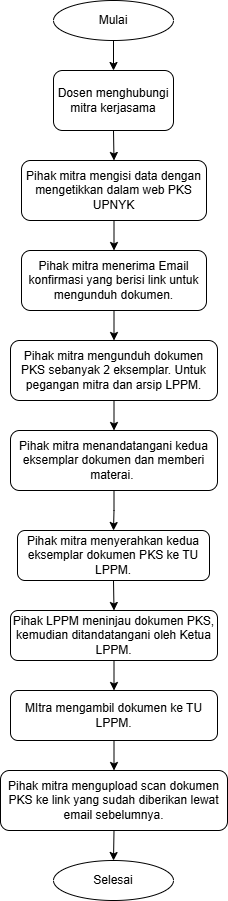

The diagram above was exported from draw.io. Its source (the exported page's mxGraphModel, read from the mxfile embedded in the PNG):
<mxGraphModel dx="1273" dy="570" grid="1" gridSize="10" guides="1" tooltips="1" connect="1" arrows="1" fold="1" page="1" pageScale="1" pageWidth="850" pageHeight="1100" math="0" shadow="0">
  <root>
    <mxCell id="0" />
    <mxCell id="1" parent="0" />
    <mxCell id="ojOY879PySMaKOpOFBjF-11" style="edgeStyle=orthogonalEdgeStyle;rounded=0;orthogonalLoop=1;jettySize=auto;html=1;exitX=0.5;exitY=1;exitDx=0;exitDy=0;entryX=0.5;entryY=0;entryDx=0;entryDy=0;" parent="1" source="ojOY879PySMaKOpOFBjF-1" target="ojOY879PySMaKOpOFBjF-3" edge="1">
      <mxGeometry relative="1" as="geometry" />
    </mxCell>
    <mxCell id="ojOY879PySMaKOpOFBjF-1" value="Mulai" style="ellipse;whiteSpace=wrap;html=1;" parent="1" vertex="1">
      <mxGeometry x="365" y="40" width="120" height="40" as="geometry" />
    </mxCell>
    <mxCell id="ojOY879PySMaKOpOFBjF-2" value="Selesai" style="ellipse;whiteSpace=wrap;html=1;" parent="1" vertex="1">
      <mxGeometry x="365" y="900" width="120" height="40" as="geometry" />
    </mxCell>
    <mxCell id="ojOY879PySMaKOpOFBjF-12" style="edgeStyle=orthogonalEdgeStyle;rounded=0;orthogonalLoop=1;jettySize=auto;html=1;exitX=0.5;exitY=1;exitDx=0;exitDy=0;entryX=0.5;entryY=0;entryDx=0;entryDy=0;" parent="1" source="ojOY879PySMaKOpOFBjF-3" target="ojOY879PySMaKOpOFBjF-4" edge="1">
      <mxGeometry relative="1" as="geometry" />
    </mxCell>
    <mxCell id="ojOY879PySMaKOpOFBjF-3" value="Dosen menghubungi mitra kerjasama" style="rounded=1;whiteSpace=wrap;html=1;" parent="1" vertex="1">
      <mxGeometry x="365" y="110" width="120" height="60" as="geometry" />
    </mxCell>
    <mxCell id="ojOY879PySMaKOpOFBjF-13" style="edgeStyle=orthogonalEdgeStyle;rounded=0;orthogonalLoop=1;jettySize=auto;html=1;exitX=0.5;exitY=1;exitDx=0;exitDy=0;entryX=0.5;entryY=0;entryDx=0;entryDy=0;" parent="1" source="ojOY879PySMaKOpOFBjF-4" target="ojOY879PySMaKOpOFBjF-5" edge="1">
      <mxGeometry relative="1" as="geometry" />
    </mxCell>
    <mxCell id="ojOY879PySMaKOpOFBjF-4" value="Pihak mitra mengisi data dengan mengetikkan dalam web PKS UPNYK" style="rounded=1;whiteSpace=wrap;html=1;" parent="1" vertex="1">
      <mxGeometry x="333" y="200" width="185" height="60" as="geometry" />
    </mxCell>
    <mxCell id="ojOY879PySMaKOpOFBjF-14" style="edgeStyle=orthogonalEdgeStyle;rounded=0;orthogonalLoop=1;jettySize=auto;html=1;exitX=0.5;exitY=1;exitDx=0;exitDy=0;entryX=0.5;entryY=0;entryDx=0;entryDy=0;" parent="1" source="ojOY879PySMaKOpOFBjF-5" target="ojOY879PySMaKOpOFBjF-6" edge="1">
      <mxGeometry relative="1" as="geometry" />
    </mxCell>
    <mxCell id="ojOY879PySMaKOpOFBjF-5" value="Pihak mitra menerima Email konfirmasi yang berisi link untuk mengunduh dokumen." style="rounded=1;whiteSpace=wrap;html=1;" parent="1" vertex="1">
      <mxGeometry x="333" y="290" width="185" height="60" as="geometry" />
    </mxCell>
    <mxCell id="ojOY879PySMaKOpOFBjF-15" style="edgeStyle=orthogonalEdgeStyle;rounded=0;orthogonalLoop=1;jettySize=auto;html=1;exitX=0.5;exitY=1;exitDx=0;exitDy=0;entryX=0.5;entryY=0;entryDx=0;entryDy=0;" parent="1" source="ojOY879PySMaKOpOFBjF-6" target="ojOY879PySMaKOpOFBjF-7" edge="1">
      <mxGeometry relative="1" as="geometry" />
    </mxCell>
    <mxCell id="ojOY879PySMaKOpOFBjF-6" value="Pihak mitra mengunduh dokumen PKS sebanyak 2 eksemplar. Untuk pegangan mitra dan arsip LPPM." style="rounded=1;whiteSpace=wrap;html=1;" parent="1" vertex="1">
      <mxGeometry x="322" y="380" width="207" height="60" as="geometry" />
    </mxCell>
    <mxCell id="ojOY879PySMaKOpOFBjF-16" style="edgeStyle=orthogonalEdgeStyle;rounded=0;orthogonalLoop=1;jettySize=auto;html=1;exitX=0.5;exitY=1;exitDx=0;exitDy=0;entryX=0.5;entryY=0;entryDx=0;entryDy=0;" parent="1" source="ojOY879PySMaKOpOFBjF-7" target="ojOY879PySMaKOpOFBjF-8" edge="1">
      <mxGeometry relative="1" as="geometry" />
    </mxCell>
    <mxCell id="ojOY879PySMaKOpOFBjF-7" value="Pihak mitra menandatangani kedua eksemplar dokumen dan memberi materai.&amp;nbsp;" style="rounded=1;whiteSpace=wrap;html=1;" parent="1" vertex="1">
      <mxGeometry x="322" y="470" width="207" height="60" as="geometry" />
    </mxCell>
    <mxCell id="ojOY879PySMaKOpOFBjF-17" style="edgeStyle=orthogonalEdgeStyle;rounded=0;orthogonalLoop=1;jettySize=auto;html=1;exitX=0.5;exitY=1;exitDx=0;exitDy=0;entryX=0.5;entryY=0;entryDx=0;entryDy=0;" parent="1" source="ojOY879PySMaKOpOFBjF-8" target="ojOY879PySMaKOpOFBjF-9" edge="1">
      <mxGeometry relative="1" as="geometry" />
    </mxCell>
    <mxCell id="ojOY879PySMaKOpOFBjF-8" value="Pihak mitra menyerahkan kedua eksemplar dokumen PKS ke TU LPPM." style="rounded=1;whiteSpace=wrap;html=1;" parent="1" vertex="1">
      <mxGeometry x="329" y="570" width="192" height="50" as="geometry" />
    </mxCell>
    <mxCell id="ojOY879PySMaKOpOFBjF-18" style="edgeStyle=orthogonalEdgeStyle;rounded=0;orthogonalLoop=1;jettySize=auto;html=1;exitX=0.5;exitY=1;exitDx=0;exitDy=0;entryX=0.5;entryY=0;entryDx=0;entryDy=0;" parent="1" source="ojOY879PySMaKOpOFBjF-9" target="ojOY879PySMaKOpOFBjF-10" edge="1">
      <mxGeometry relative="1" as="geometry" />
    </mxCell>
    <mxCell id="ojOY879PySMaKOpOFBjF-9" value="Pihak LPPM meninjau dokumen PKS, kemudian ditandatangani oleh Ketua LPPM." style="rounded=1;whiteSpace=wrap;html=1;" parent="1" vertex="1">
      <mxGeometry x="322" y="650" width="207" height="50" as="geometry" />
    </mxCell>
    <mxCell id="ojOY879PySMaKOpOFBjF-19" style="edgeStyle=orthogonalEdgeStyle;rounded=0;orthogonalLoop=1;jettySize=auto;html=1;exitX=0.5;exitY=1;exitDx=0;exitDy=0;entryX=0.5;entryY=0;entryDx=0;entryDy=0;" parent="1" source="ojOY879PySMaKOpOFBjF-10" target="ojOY879PySMaKOpOFBjF-20" edge="1">
      <mxGeometry relative="1" as="geometry" />
    </mxCell>
    <mxCell id="ojOY879PySMaKOpOFBjF-10" value="MItra mengambil dokumen ke TU LPPM." style="rounded=1;whiteSpace=wrap;html=1;" parent="1" vertex="1">
      <mxGeometry x="322" y="730" width="207" height="50" as="geometry" />
    </mxCell>
    <mxCell id="ojOY879PySMaKOpOFBjF-21" style="edgeStyle=orthogonalEdgeStyle;rounded=0;orthogonalLoop=1;jettySize=auto;html=1;exitX=0.5;exitY=1;exitDx=0;exitDy=0;entryX=0.5;entryY=0;entryDx=0;entryDy=0;" parent="1" source="ojOY879PySMaKOpOFBjF-20" target="ojOY879PySMaKOpOFBjF-2" edge="1">
      <mxGeometry relative="1" as="geometry" />
    </mxCell>
    <mxCell id="ojOY879PySMaKOpOFBjF-20" value="Pihak mitra mengupload scan dokumen PKS ke link yang sudah diberikan lewat email sebelumnya." style="rounded=1;whiteSpace=wrap;html=1;" parent="1" vertex="1">
      <mxGeometry x="312" y="810" width="227" height="60" as="geometry" />
    </mxCell>
  </root>
</mxGraphModel>